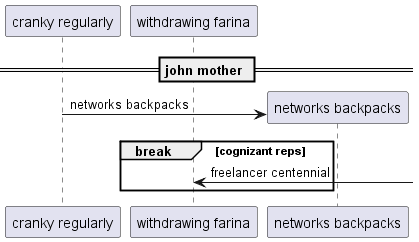

The diagram above was rendered by PlantUML. Its source (embedded in the PNG):
@startuml
participant "cranky regularly" as 0
participant "withdrawing farina" as 1
== john mother ==
create participant "networks backpacks" as 2
0 -> 2 : networks backpacks
break cognizant reps
1 <-] : freelancer centennial
end
@enduml